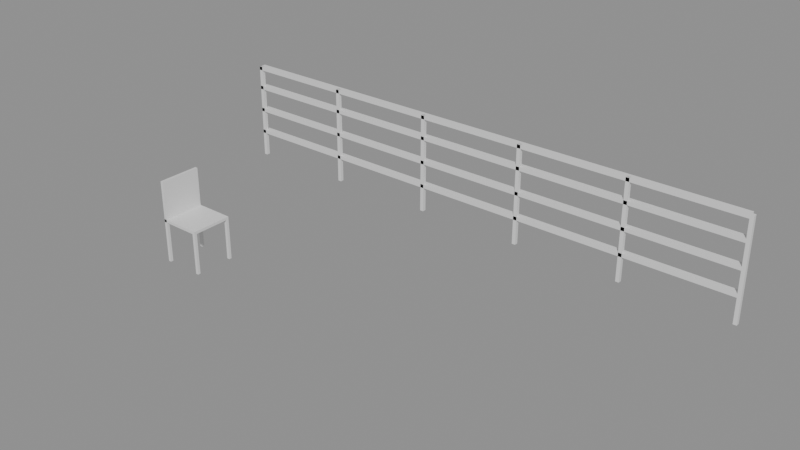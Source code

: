 # Source: e2175_after.blend  (saved by Blender 5.2.44; exported with 4.5.12 LTS)
import bpy
from mathutils import Matrix  # noqa: F401  (used for matrix-valued properties, if any)

bpy.ops.wm.read_factory_settings(use_empty=True)
scene = bpy.context.scene
scene.name = 'Scene'

# ---- materials (node trees are filled in below, after node groups)
mat_acero_inox = bpy.data.materials.new('Acero_Inox')
mat_madera = bpy.data.materials.new('Madera')

# ---- material node trees
mat_acero_inox.use_nodes = True; mat_acero_inox.node_tree.nodes.clear()
_N = mat_acero_inox.node_tree.nodes; _L = mat_acero_inox.node_tree.links
n0 = _N.new('ShaderNodeBsdfPrincipled'); n0.name = 'Principled BSDF'; n0.location = (-200, 100)
n0.inputs[3].default_value = 1.45
n0.inputs[10].default_value = 0.005
n1 = _N.new('ShaderNodeOutputMaterial'); n1.name = 'Material Output'; n1.location = (200, 100)
_L.new(n0.outputs[0], n1.inputs[0])
n1.is_active_output = True
mat_madera.use_nodes = True; mat_madera.node_tree.nodes.clear()
_N = mat_madera.node_tree.nodes; _L = mat_madera.node_tree.links
n0 = _N.new('ShaderNodeBsdfPrincipled'); n0.name = 'Principled BSDF'; n0.location = (-200, 100)
n0.inputs[3].default_value = 1.45
n0.inputs[10].default_value = 0.005
n1 = _N.new('ShaderNodeOutputMaterial'); n1.name = 'Material Output'; n1.location = (200, 100)
_L.new(n0.outputs[0], n1.inputs[0])
n1.is_active_output = True

# ---- meshes
me_barandafrontal_poste_1_mesh = bpy.data.meshes.new('BarandaFrontal_Poste_1_mesh')
me_barandafrontal_poste_1_mesh.from_pydata([(0.0, 0.0, 0.0), (0.04, 0.0, 0.0), (0.04, 0.04, 0.0), (0.0, 0.04, 0.0), (0.0, 0.0, 1.1), (0.04, 0.0, 1.1), (0.04, 0.04, 1.1), (0.0, 0.04, 1.1)], [], [(0, 1, 2, 3), (4, 5, 6, 7), (0, 1, 5, 4), (1, 2, 6, 5), (2, 3, 7, 6), (3, 0, 4, 7)])
me_barandafrontal_poste_1_mesh.materials.append(mat_acero_inox)
me_barandafrontal_poste_1_mesh.update()
me_barandafrontal_poste_2_mesh = bpy.data.meshes.new('BarandaFrontal_Poste_2_mesh')
me_barandafrontal_poste_2_mesh.from_pydata([(0.0, 0.0, 0.0), (0.04, 0.0, 0.0), (0.04, 0.04, 0.0), (0.0, 0.04, 0.0), (0.0, 0.0, 1.1), (0.04, 0.0, 1.1), (0.04, 0.04, 1.1), (0.0, 0.04, 1.1)], [], [(0, 1, 2, 3), (4, 5, 6, 7), (0, 1, 5, 4), (1, 2, 6, 5), (2, 3, 7, 6), (3, 0, 4, 7)])
me_barandafrontal_poste_2_mesh.materials.append(mat_acero_inox)
me_barandafrontal_poste_2_mesh.update()
me_barandafrontal_poste_3_mesh = bpy.data.meshes.new('BarandaFrontal_Poste_3_mesh')
me_barandafrontal_poste_3_mesh.from_pydata([(0.0, 0.0, 0.0), (0.04, 0.0, 0.0), (0.04, 0.04, 0.0), (0.0, 0.04, 0.0), (0.0, 0.0, 1.1), (0.04, 0.0, 1.1), (0.04, 0.04, 1.1), (0.0, 0.04, 1.1)], [], [(0, 1, 2, 3), (4, 5, 6, 7), (0, 1, 5, 4), (1, 2, 6, 5), (2, 3, 7, 6), (3, 0, 4, 7)])
me_barandafrontal_poste_3_mesh.materials.append(mat_acero_inox)
me_barandafrontal_poste_3_mesh.update()
me_barandafrontal_poste_4_mesh = bpy.data.meshes.new('BarandaFrontal_Poste_4_mesh')
me_barandafrontal_poste_4_mesh.from_pydata([(0.0, 0.0, 0.0), (0.04, 0.0, 0.0), (0.04, 0.04, 0.0), (0.0, 0.04, 0.0), (0.0, 0.0, 1.1), (0.04, 0.0, 1.1), (0.04, 0.04, 1.1), (0.0, 0.04, 1.1)], [], [(0, 1, 2, 3), (4, 5, 6, 7), (0, 1, 5, 4), (1, 2, 6, 5), (2, 3, 7, 6), (3, 0, 4, 7)])
me_barandafrontal_poste_4_mesh.materials.append(mat_acero_inox)
me_barandafrontal_poste_4_mesh.update()
me_barandafrontal_poste_5_mesh = bpy.data.meshes.new('BarandaFrontal_Poste_5_mesh')
me_barandafrontal_poste_5_mesh.from_pydata([(0.0, 0.0, 0.0), (0.04, 0.0, 0.0), (0.04, 0.04, 0.0), (0.0, 0.04, 0.0), (0.0, 0.0, 1.1), (0.04, 0.0, 1.1), (0.04, 0.04, 1.1), (0.0, 0.04, 1.1)], [], [(0, 1, 2, 3), (4, 5, 6, 7), (0, 1, 5, 4), (1, 2, 6, 5), (2, 3, 7, 6), (3, 0, 4, 7)])
me_barandafrontal_poste_5_mesh.materials.append(mat_acero_inox)
me_barandafrontal_poste_5_mesh.update()
me_barandafrontal_poste_6_mesh = bpy.data.meshes.new('BarandaFrontal_Poste_6_mesh')
me_barandafrontal_poste_6_mesh.from_pydata([(0.0, 0.0, 0.0), (0.04, 0.0, 0.0), (0.04, 0.04, 0.0), (0.0, 0.04, 0.0), (0.0, 0.0, 1.1), (0.04, 0.0, 1.1), (0.04, 0.04, 1.1), (0.0, 0.04, 1.1)], [], [(0, 1, 2, 3), (4, 5, 6, 7), (0, 1, 5, 4), (1, 2, 6, 5), (2, 3, 7, 6), (3, 0, 4, 7)])
me_barandafrontal_poste_6_mesh.materials.append(mat_acero_inox)
me_barandafrontal_poste_6_mesh.update()
me_barandafrontal_top_mesh = bpy.data.meshes.new('BarandaFrontal_Top_mesh')
me_barandafrontal_top_mesh.from_pydata([(0.0, 0.0, 0.0), (6.0, 0.0, 0.0), (6.0, 0.08, 0.0), (0.0, 0.08, 0.0), (0.0, 0.0, 0.04), (6.0, 0.0, 0.04), (6.0, 0.08, 0.04), (0.0, 0.08, 0.04)], [], [(0, 1, 2, 3), (4, 5, 6, 7), (0, 1, 5, 4), (1, 2, 6, 5), (2, 3, 7, 6), (3, 0, 4, 7)])
me_barandafrontal_top_mesh.materials.append(mat_acero_inox)
me_barandafrontal_top_mesh.update()
me_barandafrontal_trav_1_mesh = bpy.data.meshes.new('BarandaFrontal_Trav_1_mesh')
me_barandafrontal_trav_1_mesh.from_pydata([(0.0, 0.0, 0.0), (6.0, 0.0, 0.0), (6.0, 0.08, 0.0), (0.0, 0.08, 0.0), (0.0, 0.0, 0.04), (6.0, 0.0, 0.04), (6.0, 0.08, 0.04), (0.0, 0.08, 0.04)], [], [(0, 1, 2, 3), (4, 5, 6, 7), (0, 1, 5, 4), (1, 2, 6, 5), (2, 3, 7, 6), (3, 0, 4, 7)])
me_barandafrontal_trav_1_mesh.materials.append(mat_acero_inox)
me_barandafrontal_trav_1_mesh.update()
me_barandafrontal_trav_2_mesh = bpy.data.meshes.new('BarandaFrontal_Trav_2_mesh')
me_barandafrontal_trav_2_mesh.from_pydata([(0.0, 0.0, 0.0), (6.0, 0.0, 0.0), (6.0, 0.08, 0.0), (0.0, 0.08, 0.0), (0.0, 0.0, 0.04), (6.0, 0.0, 0.04), (6.0, 0.08, 0.04), (0.0, 0.08, 0.04)], [], [(0, 1, 2, 3), (4, 5, 6, 7), (0, 1, 5, 4), (1, 2, 6, 5), (2, 3, 7, 6), (3, 0, 4, 7)])
me_barandafrontal_trav_2_mesh.materials.append(mat_acero_inox)
me_barandafrontal_trav_2_mesh.update()
me_barandafrontal_trav_3_mesh = bpy.data.meshes.new('BarandaFrontal_Trav_3_mesh')
me_barandafrontal_trav_3_mesh.from_pydata([(0.0, 0.0, 0.0), (6.0, 0.0, 0.0), (6.0, 0.08, 0.0), (0.0, 0.08, 0.0), (0.0, 0.0, 0.04), (6.0, 0.0, 0.04), (6.0, 0.08, 0.04), (0.0, 0.08, 0.04)], [], [(0, 1, 2, 3), (4, 5, 6, 7), (0, 1, 5, 4), (1, 2, 6, 5), (2, 3, 7, 6), (3, 0, 4, 7)])
me_barandafrontal_trav_3_mesh.materials.append(mat_acero_inox)
me_barandafrontal_trav_3_mesh.update()
me_silla_nuevo_pata_mesh = bpy.data.meshes.new('Silla_Nuevo_Pata_mesh')
me_silla_nuevo_pata_mesh.from_pydata([(0.0, 0.0, 0.0), (0.03, 0.0, 0.0), (0.03, 0.03, 0.0), (0.0, 0.03, 0.0), (0.0, 0.0, 0.45), (0.03, 0.0, 0.45), (0.03, 0.03, 0.45), (0.0, 0.03, 0.45)], [], [(0, 1, 2, 3), (4, 5, 6, 7), (0, 1, 5, 4), (1, 2, 6, 5), (2, 3, 7, 6), (3, 0, 4, 7)])
me_silla_nuevo_pata_mesh.materials.append(mat_madera)
me_silla_nuevo_pata_mesh.update()
me_silla_nuevo_pata_mesh_001 = bpy.data.meshes.new('Silla_Nuevo_Pata_mesh.001')
me_silla_nuevo_pata_mesh_001.from_pydata([(0.0, 0.0, 0.0), (0.03, 0.0, 0.0), (0.03, 0.03, 0.0), (0.0, 0.03, 0.0), (0.0, 0.0, 0.45), (0.03, 0.0, 0.45), (0.03, 0.03, 0.45), (0.0, 0.03, 0.45)], [], [(0, 1, 2, 3), (4, 5, 6, 7), (0, 1, 5, 4), (1, 2, 6, 5), (2, 3, 7, 6), (3, 0, 4, 7)])
me_silla_nuevo_pata_mesh_001.materials.append(mat_madera)
me_silla_nuevo_pata_mesh_001.update()
me_silla_nuevo_pata_mesh_002 = bpy.data.meshes.new('Silla_Nuevo_Pata_mesh.002')
me_silla_nuevo_pata_mesh_002.from_pydata([(0.0, 0.0, 0.0), (0.03, 0.0, 0.0), (0.03, 0.03, 0.0), (0.0, 0.03, 0.0), (0.0, 0.0, 0.45), (0.03, 0.0, 0.45), (0.03, 0.03, 0.45), (0.0, 0.03, 0.45)], [], [(0, 1, 2, 3), (4, 5, 6, 7), (0, 1, 5, 4), (1, 2, 6, 5), (2, 3, 7, 6), (3, 0, 4, 7)])
me_silla_nuevo_pata_mesh_002.materials.append(mat_madera)
me_silla_nuevo_pata_mesh_002.update()
me_silla_nuevo_pata_mesh_003 = bpy.data.meshes.new('Silla_Nuevo_Pata_mesh.003')
me_silla_nuevo_pata_mesh_003.from_pydata([(0.0, 0.0, 0.0), (0.03, 0.0, 0.0), (0.03, 0.03, 0.0), (0.0, 0.03, 0.0), (0.0, 0.0, 0.45), (0.03, 0.0, 0.45), (0.03, 0.03, 0.45), (0.0, 0.03, 0.45)], [], [(0, 1, 2, 3), (4, 5, 6, 7), (0, 1, 5, 4), (1, 2, 6, 5), (2, 3, 7, 6), (3, 0, 4, 7)])
me_silla_nuevo_pata_mesh_003.materials.append(mat_madera)
me_silla_nuevo_pata_mesh_003.update()
me_silla_nuevo_asiento_mesh = bpy.data.meshes.new('Silla_Nuevo_Asiento_mesh')
me_silla_nuevo_asiento_mesh.from_pydata([(0.0, 0.0, 0.0), (0.45, 0.0, 0.0), (0.45, 0.45, 0.0), (0.0, 0.45, 0.0), (0.0, 0.0, 0.03), (0.45, 0.0, 0.03), (0.45, 0.45, 0.03), (0.0, 0.45, 0.03)], [], [(0, 1, 2, 3), (4, 5, 6, 7), (0, 1, 5, 4), (1, 2, 6, 5), (2, 3, 7, 6), (3, 0, 4, 7)])
me_silla_nuevo_asiento_mesh.materials.append(mat_madera)
me_silla_nuevo_asiento_mesh.update()
me_silla_nuevo_respaldo_mesh = bpy.data.meshes.new('Silla_Nuevo_Respaldo_mesh')
me_silla_nuevo_respaldo_mesh.from_pydata([(0.0, 0.0, 0.0), (0.03, 0.0, 0.0), (0.03, 0.45, 0.0), (0.0, 0.45, 0.0), (0.0, 0.0, 0.45), (0.03, 0.0, 0.45), (0.03, 0.45, 0.45), (0.0, 0.45, 0.45)], [], [(0, 1, 2, 3), (4, 5, 6, 7), (0, 1, 5, 4), (1, 2, 6, 5), (2, 3, 7, 6), (3, 0, 4, 7)])
me_silla_nuevo_respaldo_mesh.materials.append(mat_madera)
me_silla_nuevo_respaldo_mesh.update()

# ---- objects
ob_barandafrontal = bpy.data.objects.new('BarandaFrontal', None)
ob_barandafrontal_poste_1 = bpy.data.objects.new('BarandaFrontal_Poste_1', me_barandafrontal_poste_1_mesh)
ob_barandafrontal_poste_2 = bpy.data.objects.new('BarandaFrontal_Poste_2', me_barandafrontal_poste_2_mesh)
ob_barandafrontal_poste_3 = bpy.data.objects.new('BarandaFrontal_Poste_3', me_barandafrontal_poste_3_mesh)
ob_barandafrontal_poste_4 = bpy.data.objects.new('BarandaFrontal_Poste_4', me_barandafrontal_poste_4_mesh)
ob_barandafrontal_poste_5 = bpy.data.objects.new('BarandaFrontal_Poste_5', me_barandafrontal_poste_5_mesh)
ob_barandafrontal_poste_6 = bpy.data.objects.new('BarandaFrontal_Poste_6', me_barandafrontal_poste_6_mesh)
ob_barandafrontal_top = bpy.data.objects.new('BarandaFrontal_Top', me_barandafrontal_top_mesh)
ob_barandafrontal_trav_1 = bpy.data.objects.new('BarandaFrontal_Trav_1', me_barandafrontal_trav_1_mesh)
ob_barandafrontal_trav_2 = bpy.data.objects.new('BarandaFrontal_Trav_2', me_barandafrontal_trav_2_mesh)
ob_barandafrontal_trav_3 = bpy.data.objects.new('BarandaFrontal_Trav_3', me_barandafrontal_trav_3_mesh)
ob_silla_nuevo = bpy.data.objects.new('Silla_Nuevo', None)
ob_silla_nuevo_pata = bpy.data.objects.new('Silla_Nuevo_Pata', me_silla_nuevo_pata_mesh)
ob_silla_nuevo_pata_001 = bpy.data.objects.new('Silla_Nuevo_Pata.001', me_silla_nuevo_pata_mesh_001)
ob_silla_nuevo_pata_002 = bpy.data.objects.new('Silla_Nuevo_Pata.002', me_silla_nuevo_pata_mesh_002)
ob_silla_nuevo_pata_003 = bpy.data.objects.new('Silla_Nuevo_Pata.003', me_silla_nuevo_pata_mesh_003)
ob_silla_nuevo_asiento = bpy.data.objects.new('Silla_Nuevo_Asiento', me_silla_nuevo_asiento_mesh)
ob_silla_nuevo_respaldo = bpy.data.objects.new('Silla_Nuevo_Respaldo', me_silla_nuevo_respaldo_mesh)

# ---- transforms, parenting, visibility, modifiers, constraints
ob_barandafrontal.location = (-2.5, 0.65, 0.2)
ob_barandafrontal.empty_display_type = 'ARROWS'
ob_barandafrontal_poste_1.parent = ob_barandafrontal
ob_barandafrontal_poste_1.location = (0.0, 0.0, 0.0)
ob_barandafrontal_poste_2.parent = ob_barandafrontal
ob_barandafrontal_poste_2.location = (1.2, 0.0, 0.0)
ob_barandafrontal_poste_3.parent = ob_barandafrontal
ob_barandafrontal_poste_3.location = (2.4, 0.0, 0.0)
ob_barandafrontal_poste_4.parent = ob_barandafrontal
ob_barandafrontal_poste_4.location = (3.6, 0.0, 0.0)
ob_barandafrontal_poste_5.parent = ob_barandafrontal
ob_barandafrontal_poste_5.location = (4.8, 0.0, 0.0)
ob_barandafrontal_poste_6.parent = ob_barandafrontal
ob_barandafrontal_poste_6.location = (6.0, 0.0, 0.0)
ob_barandafrontal_top.parent = ob_barandafrontal
ob_barandafrontal_top.location = (0.0, 0.0, 1.06)
ob_barandafrontal_trav_1.parent = ob_barandafrontal
ob_barandafrontal_trav_1.location = (0.0, 0.0, 0.275)
ob_barandafrontal_trav_2.parent = ob_barandafrontal
ob_barandafrontal_trav_2.location = (0.0, 0.0, 0.55)
ob_barandafrontal_trav_3.parent = ob_barandafrontal
ob_barandafrontal_trav_3.location = (0.0, 0.0, 0.825)
ob_silla_nuevo.location = (-1.6, -1.6, 0.0)
ob_silla_nuevo.empty_display_type = 'ARROWS'
ob_silla_nuevo_pata.parent = ob_silla_nuevo
ob_silla_nuevo_pata.location = (0.0, 0.0, 0.0)
ob_silla_nuevo_pata_001.parent = ob_silla_nuevo
ob_silla_nuevo_pata_001.location = (0.0, 0.42, 0.0)
ob_silla_nuevo_pata_002.parent = ob_silla_nuevo
ob_silla_nuevo_pata_002.location = (0.42, 0.0, 0.0)
ob_silla_nuevo_pata_003.parent = ob_silla_nuevo
ob_silla_nuevo_pata_003.location = (0.42, 0.42, 0.0)
ob_silla_nuevo_asiento.parent = ob_silla_nuevo
ob_silla_nuevo_asiento.location = (0.0, 0.0, 0.45)
ob_silla_nuevo_respaldo.parent = ob_silla_nuevo
ob_silla_nuevo_respaldo.location = (0.0, 0.0, 0.45)

# ---- collection membership
scene.collection.objects.link(ob_barandafrontal)
scene.collection.objects.link(ob_barandafrontal_poste_1)
scene.collection.objects.link(ob_barandafrontal_poste_2)
scene.collection.objects.link(ob_barandafrontal_poste_3)
scene.collection.objects.link(ob_barandafrontal_poste_4)
scene.collection.objects.link(ob_barandafrontal_poste_5)
scene.collection.objects.link(ob_barandafrontal_poste_6)
scene.collection.objects.link(ob_barandafrontal_top)
scene.collection.objects.link(ob_barandafrontal_trav_1)
scene.collection.objects.link(ob_barandafrontal_trav_2)
scene.collection.objects.link(ob_barandafrontal_trav_3)
scene.collection.objects.link(ob_silla_nuevo)
scene.collection.objects.link(ob_silla_nuevo_pata)
scene.collection.objects.link(ob_silla_nuevo_pata_001)
scene.collection.objects.link(ob_silla_nuevo_pata_002)
scene.collection.objects.link(ob_silla_nuevo_pata_003)
scene.collection.objects.link(ob_silla_nuevo_asiento)
scene.collection.objects.link(ob_silla_nuevo_respaldo)

# ---- scene / render settings (as saved in the file)
scene.frame_start = 1; scene.frame_end = 250; scene.frame_set(1)
scene.render.engine = 'BLENDER_EEVEE_NEXT'
scene.render.bake_bias = 0.0
scene.render.bake_samples = 0
scene.render.compositor_device = 'GPU'
scene.eevee.use_volume_custom_range = False
scene.eevee.fast_gi_thickness_near = 0.1
scene.eevee.fast_gi_thickness_far = 0.0
scene.eevee.ray_tracing_options.screen_trace_thickness = 0.1
bpy.context.view_layer.update()

# ---- added for rendering (the .blend has no active camera and no usable light): camera, sun + grey world if the file has none
cam_auto = bpy.data.cameras.new('AutoCamera')
cam_auto.lens = 50.0
cam_auto.sensor_width = 36.0
cam_auto.clip_end = 1000.0
ob_auto_camera = bpy.data.objects.new('AutoCamera', cam_auto)
scene.collection.objects.link(ob_auto_camera)
ob_auto_camera.location = (6.62932, -7.76618, 5.53746)
ob_auto_camera.rotation_euler = (1.09748, -7.21219e-08, 0.694738)
scene.camera = ob_auto_camera
light_auto_sun = bpy.data.lights.new('AutoSun', 'SUN')
light_auto_sun.energy = 3.0
light_auto_sun.angle = 0.0523599
ob_auto_sun = bpy.data.objects.new('AutoSun', light_auto_sun)
scene.collection.objects.link(ob_auto_sun)
ob_auto_sun.rotation_euler = (0.872665, 0.174533, 0.523599)
if scene.world is None:
    world_auto = bpy.data.worlds.new('AutoWorld')
    world_auto.color = (0.3, 0.3, 0.3)
    scene.world = world_auto
bpy.context.view_layer.update()
